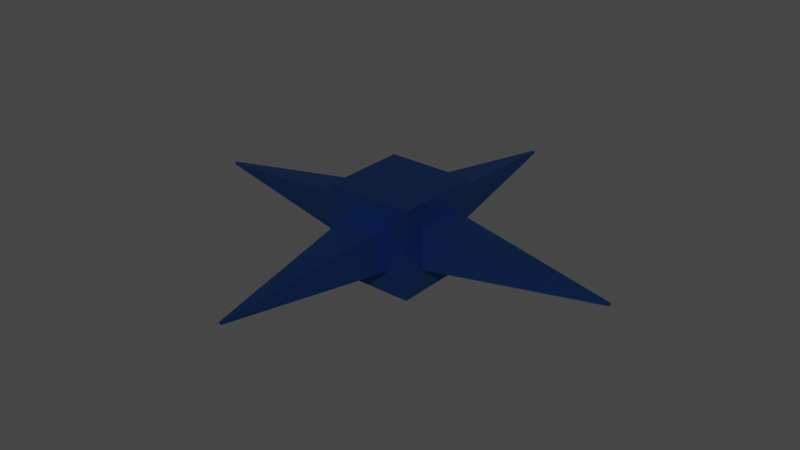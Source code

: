 # Source: spider1.2.blend  (saved by Blender 3.6.13; exported with 4.5.12 LTS)
import bpy
from mathutils import Matrix  # noqa: F401  (used for matrix-valued properties, if any)

bpy.ops.wm.read_factory_settings(use_empty=True)
scene = bpy.context.scene
scene.name = 'Scene'

# ---- collections
col_collection = bpy.data.collections.new('Collection'); scene.collection.children.link(col_collection)

# ---- materials (node trees are filled in below, after node groups)
mat_material_001 = bpy.data.materials.new('Material.001')
mat_material_001.use_transparent_shadow = False

# ---- node groups
ng_auto_smooth = bpy.data.node_groups.new('Auto Smooth', 'GeometryNodeTree')
_s = ng_auto_smooth.interface.new_socket(name='Geometry', in_out='OUTPUT', socket_type='NodeSocketGeometry')
_s = ng_auto_smooth.interface.new_socket(name='Geometry', in_out='INPUT', socket_type='NodeSocketGeometry')
_s = ng_auto_smooth.interface.new_socket(name='Angle', in_out='INPUT', socket_type='NodeSocketFloat')
_s.subtype = 'ANGLE'
_s.min_value = 0.0
_s.max_value = 3.142
ng_auto_smooth.is_modifier = True
_N = ng_auto_smooth.nodes; _L = ng_auto_smooth.links
n0 = _N.new('NodeGroupOutput'); n0.name = 'Group Output'; n0.location = (480, -100)
n1 = _N.new('NodeGroupInput'); n1.name = 'Group Input'; n1.location = (-420, -300)
n2 = _N.new('NodeGroupInput'); n2.name = 'Group Input.001'; n2.location = (-60, -100)
n3 = _N.new('GeometryNodeSetShadeSmooth'); n3.name = 'Set Shade Smooth'; n3.location = (120, -100)
n3.domain = 'EDGE'
n4 = _N.new('GeometryNodeSetShadeSmooth'); n4.name = 'Set Shade Smooth.001'; n4.location = (300, -100)
n5 = _N.new('GeometryNodeInputMeshEdgeAngle'); n5.name = 'Edge Angle'; n5.location = (-420, -220)
n6 = _N.new('GeometryNodeInputEdgeSmooth'); n6.name = 'Is Edge Smooth'; n6.location = (-60, -160)
n7 = _N.new('GeometryNodeInputShadeSmooth'); n7.name = 'Is Face Smooth'; n7.location = (-240, -340)
n8 = _N.new('FunctionNodeBooleanMath'); n8.name = 'Boolean Math'; n8.location = (-60, -220)
n9 = _N.new('FunctionNodeCompare'); n9.name = 'Compare'; n9.location = (-240, -180)
n9.operation = 'LESS_EQUAL'
_L.new(n5.outputs[0], n9.inputs[0])
_L.new(n4.outputs[0], n0.inputs[0])
_L.new(n1.outputs[1], n9.inputs[1])
_L.new(n9.outputs[0], n8.inputs[0])
_L.new(n7.outputs[0], n8.inputs[1])
_L.new(n2.outputs[0], n3.inputs[0])
_L.new(n6.outputs[0], n3.inputs[1])
_L.new(n3.outputs[0], n4.inputs[0])
_L.new(n8.outputs[0], n3.inputs[2])
n0.is_active_output = True

# ---- material node trees
mat_material_001.use_nodes = True; mat_material_001.node_tree.nodes.clear()
_N = mat_material_001.node_tree.nodes; _L = mat_material_001.node_tree.links
n0 = _N.new('ShaderNodeBsdfPrincipled'); n0.name = 'Principled BSDF'; n0.location = (10, 300)
n0.distribution = 'GGX'
n0.subsurface_method = 'RANDOM_WALK_SKIN'
n0.inputs[0].default_value = (0.03143, 0.1125, 0.3672, 1.0)
n0.inputs[1].default_value = 1.0
n0.inputs[3].default_value = 1.45
n0.inputs[13].default_value = 1.0
n0.inputs[27].default_value = (0.0, 0.0, 0.0, 1.0)
n0.inputs[28].default_value = 1.0
n1 = _N.new('ShaderNodeOutputMaterial'); n1.name = 'Material Output'; n1.location = (300, 300)
_L.new(n0.outputs[0], n1.inputs[0])
n1.is_active_output = True

# ---- world
world_world = bpy.data.worlds.new('World'); scene.world = world_world
world_world.use_nodes = True; world_world.node_tree.nodes.clear()
_N = world_world.node_tree.nodes; _L = world_world.node_tree.links
n0 = _N.new('ShaderNodeOutputWorld'); n0.name = 'World Output'; n0.location = (300, 300)
n1 = _N.new('ShaderNodeBackground'); n1.name = 'Background'; n1.location = (10, 300)
n1.inputs[0].default_value = (0.05088, 0.05088, 0.05088, 1.0)
_L.new(n1.outputs[0], n0.inputs[0])
n0.is_active_output = True
world_world.color = (0.05088, 0.05088, 0.05088)
world_world.use_sun_shadow = False
world_world.sun_shadow_jitter_overblur = 0.0

# ---- meshes
me_cube_001 = bpy.data.meshes.new('Cube.001')
me_cube_001.from_pydata([(-1.0, -1.0, -1.0), (-1.0, -1.0, 1.0), (-1.0, 1.0, -1.0), (-1.0, 1.0, 1.0), (1.0, -1.0, -1.0), (1.0, -1.0, 1.0), (1.0, 1.0, -1.0), (1.0, 1.0, 1.0)], [], [(0, 1, 3, 2), (2, 3, 7, 6), (6, 7, 5, 4), (4, 5, 1, 0), (2, 6, 4, 0), (7, 3, 1, 5)])
me_cube_001.polygons.foreach_set('use_smooth', [True] * 6)
_uv = me_cube_001.uv_layers.new(name='UVMap')
_uv.uv.foreach_set('vector', [0.375, 0.0, 0.625, 0.0, 0.625, 0.25, 0.375, 0.25, 0.375, 0.25, 0.625, 0.25, 0.625, 0.5, 0.375, 0.5, 0.375, 0.5, 0.625, 0.5, 0.625, 0.75, 0.375, 0.75, 0.375, 0.75, 0.625, 0.75, 0.625, 1.0, 0.375, 1.0, 0.125, 0.5, 0.375, 0.5, 0.375, 0.75, 0.125, 0.75, 0.625, 0.5, 0.875, 0.5, 0.875, 0.75, 0.625, 0.75])
me_cube_001.materials.append(mat_material_001)
me_cube_001.update()
me_plane_004 = bpy.data.meshes.new('Plane.004')
me_plane_004.from_pydata([(0.5, -0.5, 0.0), (-0.5, -0.5, 0.0), (-0.5, 0.5, 0.0), (0.5, 0.5, 0.0), (0.025, -0.025, 4.0), (-0.025, -0.025, 4.0), (-0.025, 0.025, 4.0), (0.025, 0.025, 4.0), (0.3417, -0.3417, 1.333), (-0.3417, -0.3417, 1.333), (-0.3417, 0.3417, 1.333), (0.3417, 0.3417, 1.333), (0.1309, -0.1309, 3.108), (-0.1309, -0.1309, 3.108), (-0.1309, 0.1309, 3.108), (0.1309, 0.1309, 3.108)], [], [(0, 1, 2, 3), (7, 6, 5, 4), (11, 10, 14, 15), (8, 11, 15, 12), (10, 9, 13, 14), (13, 12, 4, 5), (14, 13, 5, 6), (15, 14, 6, 7), (12, 15, 7, 4), (9, 10, 2, 1), (10, 11, 3, 2), (11, 8, 0, 3), (8, 9, 1, 0), (13, 9, 8, 12)])
me_plane_004.materials.append(mat_material_001)
me_plane_004.update()
me_plane_005 = bpy.data.meshes.new('Plane.005')
me_plane_005.from_pydata([(0.5, -0.5, 0.0), (-0.5, -0.5, 0.0), (-0.5, 0.5, 0.0), (0.5, 0.5, 0.0), (0.025, -0.025, 4.0), (-0.025, -0.025, 4.0), (-0.025, 0.025, 4.0), (0.025, 0.025, 4.0), (0.3417, -0.3417, 1.333), (-0.3417, -0.3417, 1.333), (-0.3417, 0.3417, 1.333), (0.3417, 0.3417, 1.333), (0.1309, -0.1309, 3.108), (-0.1309, -0.1309, 3.108), (-0.1309, 0.1309, 3.108), (0.1309, 0.1309, 3.108)], [], [(0, 1, 2, 3), (7, 6, 5, 4), (8, 11, 15, 12), (13, 12, 4, 5), (14, 13, 5, 6), (15, 14, 6, 7), (12, 15, 7, 4), (9, 10, 2, 1), (10, 11, 3, 2), (11, 8, 0, 3), (10, 9, 13, 14), (11, 10, 14, 15), (8, 9, 1, 0), (13, 9, 8, 12)])
me_plane_005.materials.append(mat_material_001)
me_plane_005.update()
me_plane_006 = bpy.data.meshes.new('Plane.006')
me_plane_006.from_pydata([(0.5, -0.5, 0.0), (-0.5, -0.5, 0.0), (-0.5, 0.5, 0.0), (0.5, 0.5, 0.0), (0.025, -0.025, 4.0), (-0.025, -0.025, 4.0), (-0.025, 0.025, 4.0), (0.025, 0.025, 4.0), (0.3417, -0.3417, 1.333), (-0.3417, -0.3417, 1.333), (-0.3417, 0.3417, 1.333), (0.3417, 0.3417, 1.333), (0.1309, -0.1309, 3.108), (-0.1309, -0.1309, 3.108), (-0.1309, 0.1309, 3.108), (0.1309, 0.1309, 3.108)], [], [(0, 1, 2, 3), (7, 6, 5, 4), (11, 10, 14, 15), (8, 11, 15, 12), (13, 12, 4, 5), (14, 13, 5, 6), (15, 14, 6, 7), (12, 15, 7, 4), (9, 10, 2, 1), (10, 11, 3, 2), (11, 8, 0, 3), (10, 9, 13, 14), (8, 9, 1, 0), (13, 9, 8, 12)])
me_plane_006.materials.append(mat_material_001)
me_plane_006.update()
me_plane_007 = bpy.data.meshes.new('Plane.007')
me_plane_007.from_pydata([(0.5, -0.5, 0.0), (-0.5, -0.5, 0.0), (-0.5, 0.5, 0.0), (0.5, 0.5, 0.0), (0.025, -0.025, 4.0), (-0.025, -0.025, 4.0), (-0.025, 0.025, 4.0), (0.025, 0.025, 4.0), (0.3417, -0.3417, 1.333), (-0.3417, -0.3417, 1.333), (-0.3417, 0.3417, 1.333), (0.3417, 0.3417, 1.333), (0.1309, -0.1309, 3.108), (-0.1309, -0.1309, 3.108), (-0.1309, 0.1309, 3.108), (0.1309, 0.1309, 3.108)], [], [(0, 1, 2, 3), (7, 6, 5, 4), (8, 11, 15, 12), (11, 10, 14, 15), (13, 12, 4, 5), (14, 13, 5, 6), (15, 14, 6, 7), (12, 15, 7, 4), (10, 11, 3, 2), (11, 8, 0, 3), (14, 10, 9, 13), (9, 10, 2, 1), (8, 9, 1, 0), (13, 9, 8, 12)])
me_plane_007.materials.append(mat_material_001)
me_plane_007.update()
arm_root = bpy.data.armatures.new('root')  # bones are not reproduced

# ---- objects
ob_body_col = bpy.data.objects.new('Body-col', me_cube_001)
ob_leg1 = bpy.data.objects.new('Leg1', me_plane_004)
ob_leg2 = bpy.data.objects.new('Leg2', me_plane_005)
ob_leg3 = bpy.data.objects.new('Leg3', me_plane_006)
ob_leg4 = bpy.data.objects.new('Leg4', me_plane_007)
ob_spider = bpy.data.objects.new('Spider', arm_root)

# ---- transforms, parenting, visibility, modifiers, constraints
ob_body_col.parent = ob_spider
ob_body_col.location = (-4.768e-08, 1.975e-08, 0.0)
_vg = ob_body_col.vertex_groups.new(name='root')
_vg.add([0, 1, 2, 3, 4, 5, 6, 7], 1.0, 'REPLACE')
_vg = ob_body_col.vertex_groups.new(name='leg1')
_vg = ob_body_col.vertex_groups.new(name='leg1.mid')
_vg = ob_body_col.vertex_groups.new(name='leg1.tip')
_vg = ob_body_col.vertex_groups.new(name='leg1.tip')
_vg = ob_body_col.vertex_groups.new(name='leg2')
_vg = ob_body_col.vertex_groups.new(name='leg2.mid')
_vg = ob_body_col.vertex_groups.new(name='leg2.mid2')
_vg = ob_body_col.vertex_groups.new(name='leg2.tip')
_vg = ob_body_col.vertex_groups.new(name='leg3')
_vg = ob_body_col.vertex_groups.new(name='leg3.mid')
_vg = ob_body_col.vertex_groups.new(name='leg3.mid2')
_vg = ob_body_col.vertex_groups.new(name='leg3.tip')
_vg = ob_body_col.vertex_groups.new(name='leg4')
_vg = ob_body_col.vertex_groups.new(name='leg4.mid')
_vg = ob_body_col.vertex_groups.new(name='leg4.mid2')
_vg = ob_body_col.vertex_groups.new(name='leg4.tip')
_vg = ob_body_col.vertex_groups.new(name='leg1.control')
_vg = ob_body_col.vertex_groups.new(name='leg2.control')
_vg = ob_body_col.vertex_groups.new(name='leg3.control')
_vg = ob_body_col.vertex_groups.new(name='leg4.control')
_m = ob_body_col.modifiers.new('Armature', 'ARMATURE')
_m.object = ob_spider
_m.vertex_group = 'root'
_m = ob_body_col.modifiers.new('Auto Smooth', 'NODES')
_m.node_group = ng_auto_smooth
_gi = [s.identifier for s in ng_auto_smooth.interface.items_tree if s.item_type == 'SOCKET' and s.in_out == 'INPUT']
_m[_gi[1]] = 0.5236  # Angle
ob_leg1.parent = ob_spider
ob_leg1.location = (-1.0, -2.793e-08, 0.0)
ob_leg1.rotation_euler = (0.0, -1.571, 0.0)
_vg = ob_leg1.vertex_groups.new(name='mid1')
_vg = ob_leg1.vertex_groups.new(name='mid2')
_vg = ob_leg1.vertex_groups.new(name='tip')
_vg = ob_leg1.vertex_groups.new(name='root')
_vg = ob_leg1.vertex_groups.new(name='leg1')
for _i, _w in zip([0, 1, 2, 3, 8, 9, 10, 11], [1.0, 1.0, 1.0, 1.0, 0.5, 0.5, 0.5, 0.5]): _vg.add([_i], _w, 'REPLACE')
_vg = ob_leg1.vertex_groups.new(name='leg1.mid')
for _i, _w in zip([8, 9, 10, 11, 12, 13, 14, 15], [0.5, 0.5, 0.5, 0.5, 0.5, 0.5, 0.5, 0.5]): _vg.add([_i], _w, 'REPLACE')
_vg = ob_leg1.vertex_groups.new(name='leg1.tip')
for _i, _w in zip([4, 5, 6, 7, 12, 13, 14, 15], [1.0, 1.0, 1.0, 1.0, 0.5, 0.5, 0.5, 0.5]): _vg.add([_i], _w, 'REPLACE')
_vg = ob_leg1.vertex_groups.new(name='leg1.tip.001')
_vg = ob_leg1.vertex_groups.new(name='leg2')
_vg = ob_leg1.vertex_groups.new(name='leg2.mid')
_vg = ob_leg1.vertex_groups.new(name='leg2.mid2')
_vg = ob_leg1.vertex_groups.new(name='leg2.tip')
_vg = ob_leg1.vertex_groups.new(name='leg3')
_vg = ob_leg1.vertex_groups.new(name='leg3.mid')
_vg = ob_leg1.vertex_groups.new(name='leg3.mid2')
_vg = ob_leg1.vertex_groups.new(name='leg3.tip')
_vg = ob_leg1.vertex_groups.new(name='leg4')
_vg = ob_leg1.vertex_groups.new(name='leg4.mid')
_vg = ob_leg1.vertex_groups.new(name='leg4.mid2')
_vg = ob_leg1.vertex_groups.new(name='leg4.tip')
_vg = ob_leg1.vertex_groups.new(name='leg1.control')
_vg = ob_leg1.vertex_groups.new(name='leg2.control')
_vg = ob_leg1.vertex_groups.new(name='leg3.control')
_vg = ob_leg1.vertex_groups.new(name='leg4.control')
_m = ob_leg1.modifiers.new('Armature', 'ARMATURE')
_m.use_deform_preserve_volume = True
_m = ob_leg1.modifiers.new('Armature.001', 'ARMATURE')
_m.object = ob_spider
ob_leg2.parent = ob_spider
ob_leg2.location = (-8.754e-08, 1.0, 0.0)
ob_leg2.rotation_euler = (-1.571, -1.571, 0.0)
_vg = ob_leg2.vertex_groups.new(name='mid1')
_vg = ob_leg2.vertex_groups.new(name='mid2')
_vg = ob_leg2.vertex_groups.new(name='tip')
_vg = ob_leg2.vertex_groups.new(name='root')
_vg = ob_leg2.vertex_groups.new(name='leg1')
_vg = ob_leg2.vertex_groups.new(name='leg1.mid')
_vg = ob_leg2.vertex_groups.new(name='leg1.tip')
_vg = ob_leg2.vertex_groups.new(name='leg1.tip')
_vg = ob_leg2.vertex_groups.new(name='leg2')
for _i, _w in zip([0, 1, 2, 3, 8, 9, 10, 11], [1.0, 1.0, 1.0, 1.0, 0.5, 0.5, 0.5, 0.5]): _vg.add([_i], _w, 'REPLACE')
_vg = ob_leg2.vertex_groups.new(name='leg2.mid')
for _i, _w in zip([8, 9, 10, 11, 12, 13, 14, 15], [0.5, 0.5, 0.5, 0.5, 0.5, 0.5, 0.5, 0.5]): _vg.add([_i], _w, 'REPLACE')
_vg = ob_leg2.vertex_groups.new(name='leg2.mid2')
_vg = ob_leg2.vertex_groups.new(name='leg2.tip')
for _i, _w in zip([4, 5, 6, 7, 12, 13, 14, 15], [1.0, 1.0, 1.0, 1.0, 0.5, 0.5, 0.5, 0.5]): _vg.add([_i], _w, 'REPLACE')
_vg = ob_leg2.vertex_groups.new(name='leg3')
_vg = ob_leg2.vertex_groups.new(name='leg3.mid')
_vg = ob_leg2.vertex_groups.new(name='leg3.mid2')
_vg = ob_leg2.vertex_groups.new(name='leg3.tip')
_vg = ob_leg2.vertex_groups.new(name='leg4')
_vg = ob_leg2.vertex_groups.new(name='leg4.mid')
_vg = ob_leg2.vertex_groups.new(name='leg4.mid2')
_vg = ob_leg2.vertex_groups.new(name='leg4.tip')
_vg = ob_leg2.vertex_groups.new(name='leg1.control')
_vg = ob_leg2.vertex_groups.new(name='leg2.control')
_vg = ob_leg2.vertex_groups.new(name='leg3.control')
_vg = ob_leg2.vertex_groups.new(name='leg4.control')
_m = ob_leg2.modifiers.new('Armature', 'ARMATURE')
_m.use_deform_preserve_volume = True
_m = ob_leg2.modifiers.new('Armature.001', 'ARMATURE')
_m.object = ob_spider
ob_leg3.parent = ob_spider
ob_leg3.location = (1.0, 9.128e-08, 0.0)
ob_leg3.rotation_euler = (3.142, -1.571, 0.0)
_vg = ob_leg3.vertex_groups.new(name='mid1')
_vg = ob_leg3.vertex_groups.new(name='mid2')
_vg = ob_leg3.vertex_groups.new(name='tip')
_vg = ob_leg3.vertex_groups.new(name='root')
_vg = ob_leg3.vertex_groups.new(name='leg1')
_vg = ob_leg3.vertex_groups.new(name='leg1.mid')
_vg = ob_leg3.vertex_groups.new(name='leg1.tip')
_vg = ob_leg3.vertex_groups.new(name='leg1.tip')
_vg = ob_leg3.vertex_groups.new(name='leg2')
_vg = ob_leg3.vertex_groups.new(name='leg2.mid')
_vg = ob_leg3.vertex_groups.new(name='leg2.mid2')
_vg = ob_leg3.vertex_groups.new(name='leg2.tip')
_vg = ob_leg3.vertex_groups.new(name='leg3')
for _i, _w in zip([0, 1, 2, 3, 8, 9, 10, 11], [1.0, 1.0, 1.0, 1.0, 0.5, 0.5, 0.5, 0.5]): _vg.add([_i], _w, 'REPLACE')
_vg = ob_leg3.vertex_groups.new(name='leg3.mid')
for _i, _w in zip([8, 9, 10, 11, 12, 13, 14, 15], [0.5, 0.5, 0.5, 0.5, 0.5, 0.5, 0.5, 0.5]): _vg.add([_i], _w, 'REPLACE')
_vg = ob_leg3.vertex_groups.new(name='leg3.mid2')
_vg = ob_leg3.vertex_groups.new(name='leg3.tip')
for _i, _w in zip([4, 5, 6, 7, 12, 13, 14, 15], [1.0, 1.0, 1.0, 1.0, 0.5, 0.5, 0.5, 0.5]): _vg.add([_i], _w, 'REPLACE')
_vg = ob_leg3.vertex_groups.new(name='leg4')
_vg = ob_leg3.vertex_groups.new(name='leg4.mid')
_vg = ob_leg3.vertex_groups.new(name='leg4.mid2')
_vg = ob_leg3.vertex_groups.new(name='leg4.tip')
_vg = ob_leg3.vertex_groups.new(name='leg1.control')
_vg = ob_leg3.vertex_groups.new(name='leg2.control')
_vg = ob_leg3.vertex_groups.new(name='leg3.control')
_vg = ob_leg3.vertex_groups.new(name='leg4.control')
_m = ob_leg3.modifiers.new('Armature', 'ARMATURE')
_m.use_deform_preserve_volume = True
_m = ob_leg3.modifiers.new('Armature.001', 'ARMATURE')
_m.object = ob_spider
ob_leg4.parent = ob_spider
ob_leg4.location = (1.509e-07, -1.0, 0.0)
ob_leg4.rotation_euler = (1.571, -1.571, 0.0)
_vg = ob_leg4.vertex_groups.new(name='mid1')
_vg = ob_leg4.vertex_groups.new(name='mid2')
_vg = ob_leg4.vertex_groups.new(name='tip')
_vg = ob_leg4.vertex_groups.new(name='root')
_vg = ob_leg4.vertex_groups.new(name='leg1')
_vg = ob_leg4.vertex_groups.new(name='leg1.mid')
_vg = ob_leg4.vertex_groups.new(name='leg1.tip')
_vg = ob_leg4.vertex_groups.new(name='leg1.tip')
_vg = ob_leg4.vertex_groups.new(name='leg2')
_vg = ob_leg4.vertex_groups.new(name='leg2.mid')
_vg = ob_leg4.vertex_groups.new(name='leg2.mid2')
_vg = ob_leg4.vertex_groups.new(name='leg2.tip')
_vg = ob_leg4.vertex_groups.new(name='leg3')
_vg = ob_leg4.vertex_groups.new(name='leg3.mid')
_vg = ob_leg4.vertex_groups.new(name='leg3.mid2')
_vg = ob_leg4.vertex_groups.new(name='leg3.tip')
_vg = ob_leg4.vertex_groups.new(name='leg4')
for _i, _w in zip([0, 1, 2, 3, 8, 9, 10, 11], [1.0, 1.0, 1.0, 1.0, 0.4999, 0.5, 0.4999, 0.5]): _vg.add([_i], _w, 'REPLACE')
_vg = ob_leg4.vertex_groups.new(name='leg4.mid')
for _i, _w in zip([8, 9, 10, 11, 12, 13, 14, 15], [0.5, 0.5, 0.5, 0.5, 0.5, 0.5, 0.5, 0.5]): _vg.add([_i], _w, 'REPLACE')
_vg = ob_leg4.vertex_groups.new(name='leg4.mid2')
_vg = ob_leg4.vertex_groups.new(name='leg4.tip')
for _i, _w in zip([4, 5, 6, 7, 12, 13, 14, 15], [1.0, 1.0, 1.0, 1.0, 0.5, 0.5, 0.5, 0.5]): _vg.add([_i], _w, 'REPLACE')
_vg = ob_leg4.vertex_groups.new(name='leg1.control')
_vg = ob_leg4.vertex_groups.new(name='leg2.control')
_vg = ob_leg4.vertex_groups.new(name='leg3.control')
_vg = ob_leg4.vertex_groups.new(name='leg4.control')
_m = ob_leg4.modifiers.new('Armature', 'ARMATURE')
_m.use_deform_preserve_volume = True
_m = ob_leg4.modifiers.new('Armature.001', 'ARMATURE')
_m.object = ob_spider
ob_spider.location = (0.0, 0.0, 0.0)

# ---- collection membership
col_collection.objects.link(ob_body_col)
col_collection.objects.link(ob_leg1)
col_collection.objects.link(ob_leg2)
col_collection.objects.link(ob_leg3)
col_collection.objects.link(ob_leg4)
col_collection.objects.link(ob_spider)

# ---- scene / render settings (as saved in the file)
scene.frame_start = 1; scene.frame_end = 250; scene.frame_set(1)
scene.render.engine = 'BLENDER_EEVEE_NEXT'
scene.cycles.sampling_pattern = 'TABULATED_SOBOL'
scene.view_settings.view_transform = 'Filmic'
bpy.context.view_layer.update()

# ---- added for rendering (the .blend has no active camera and no usable light): camera, sun
cam_auto = bpy.data.cameras.new('AutoCamera')
cam_auto.lens = 50.0
cam_auto.sensor_width = 36.0
cam_auto.clip_end = 1000.0
ob_auto_camera = bpy.data.objects.new('AutoCamera', cam_auto)
scene.collection.objects.link(ob_auto_camera)
ob_auto_camera.location = (13.2149, -15.8578, 10.5719)
ob_auto_camera.rotation_euler = (1.09748, -7.21219e-08, 0.694738)
scene.camera = ob_auto_camera
light_auto_sun = bpy.data.lights.new('AutoSun', 'SUN')
light_auto_sun.energy = 3.0
light_auto_sun.angle = 0.0523599
ob_auto_sun = bpy.data.objects.new('AutoSun', light_auto_sun)
scene.collection.objects.link(ob_auto_sun)
ob_auto_sun.rotation_euler = (0.872665, 0.174533, 0.523599)
bpy.context.view_layer.update()
